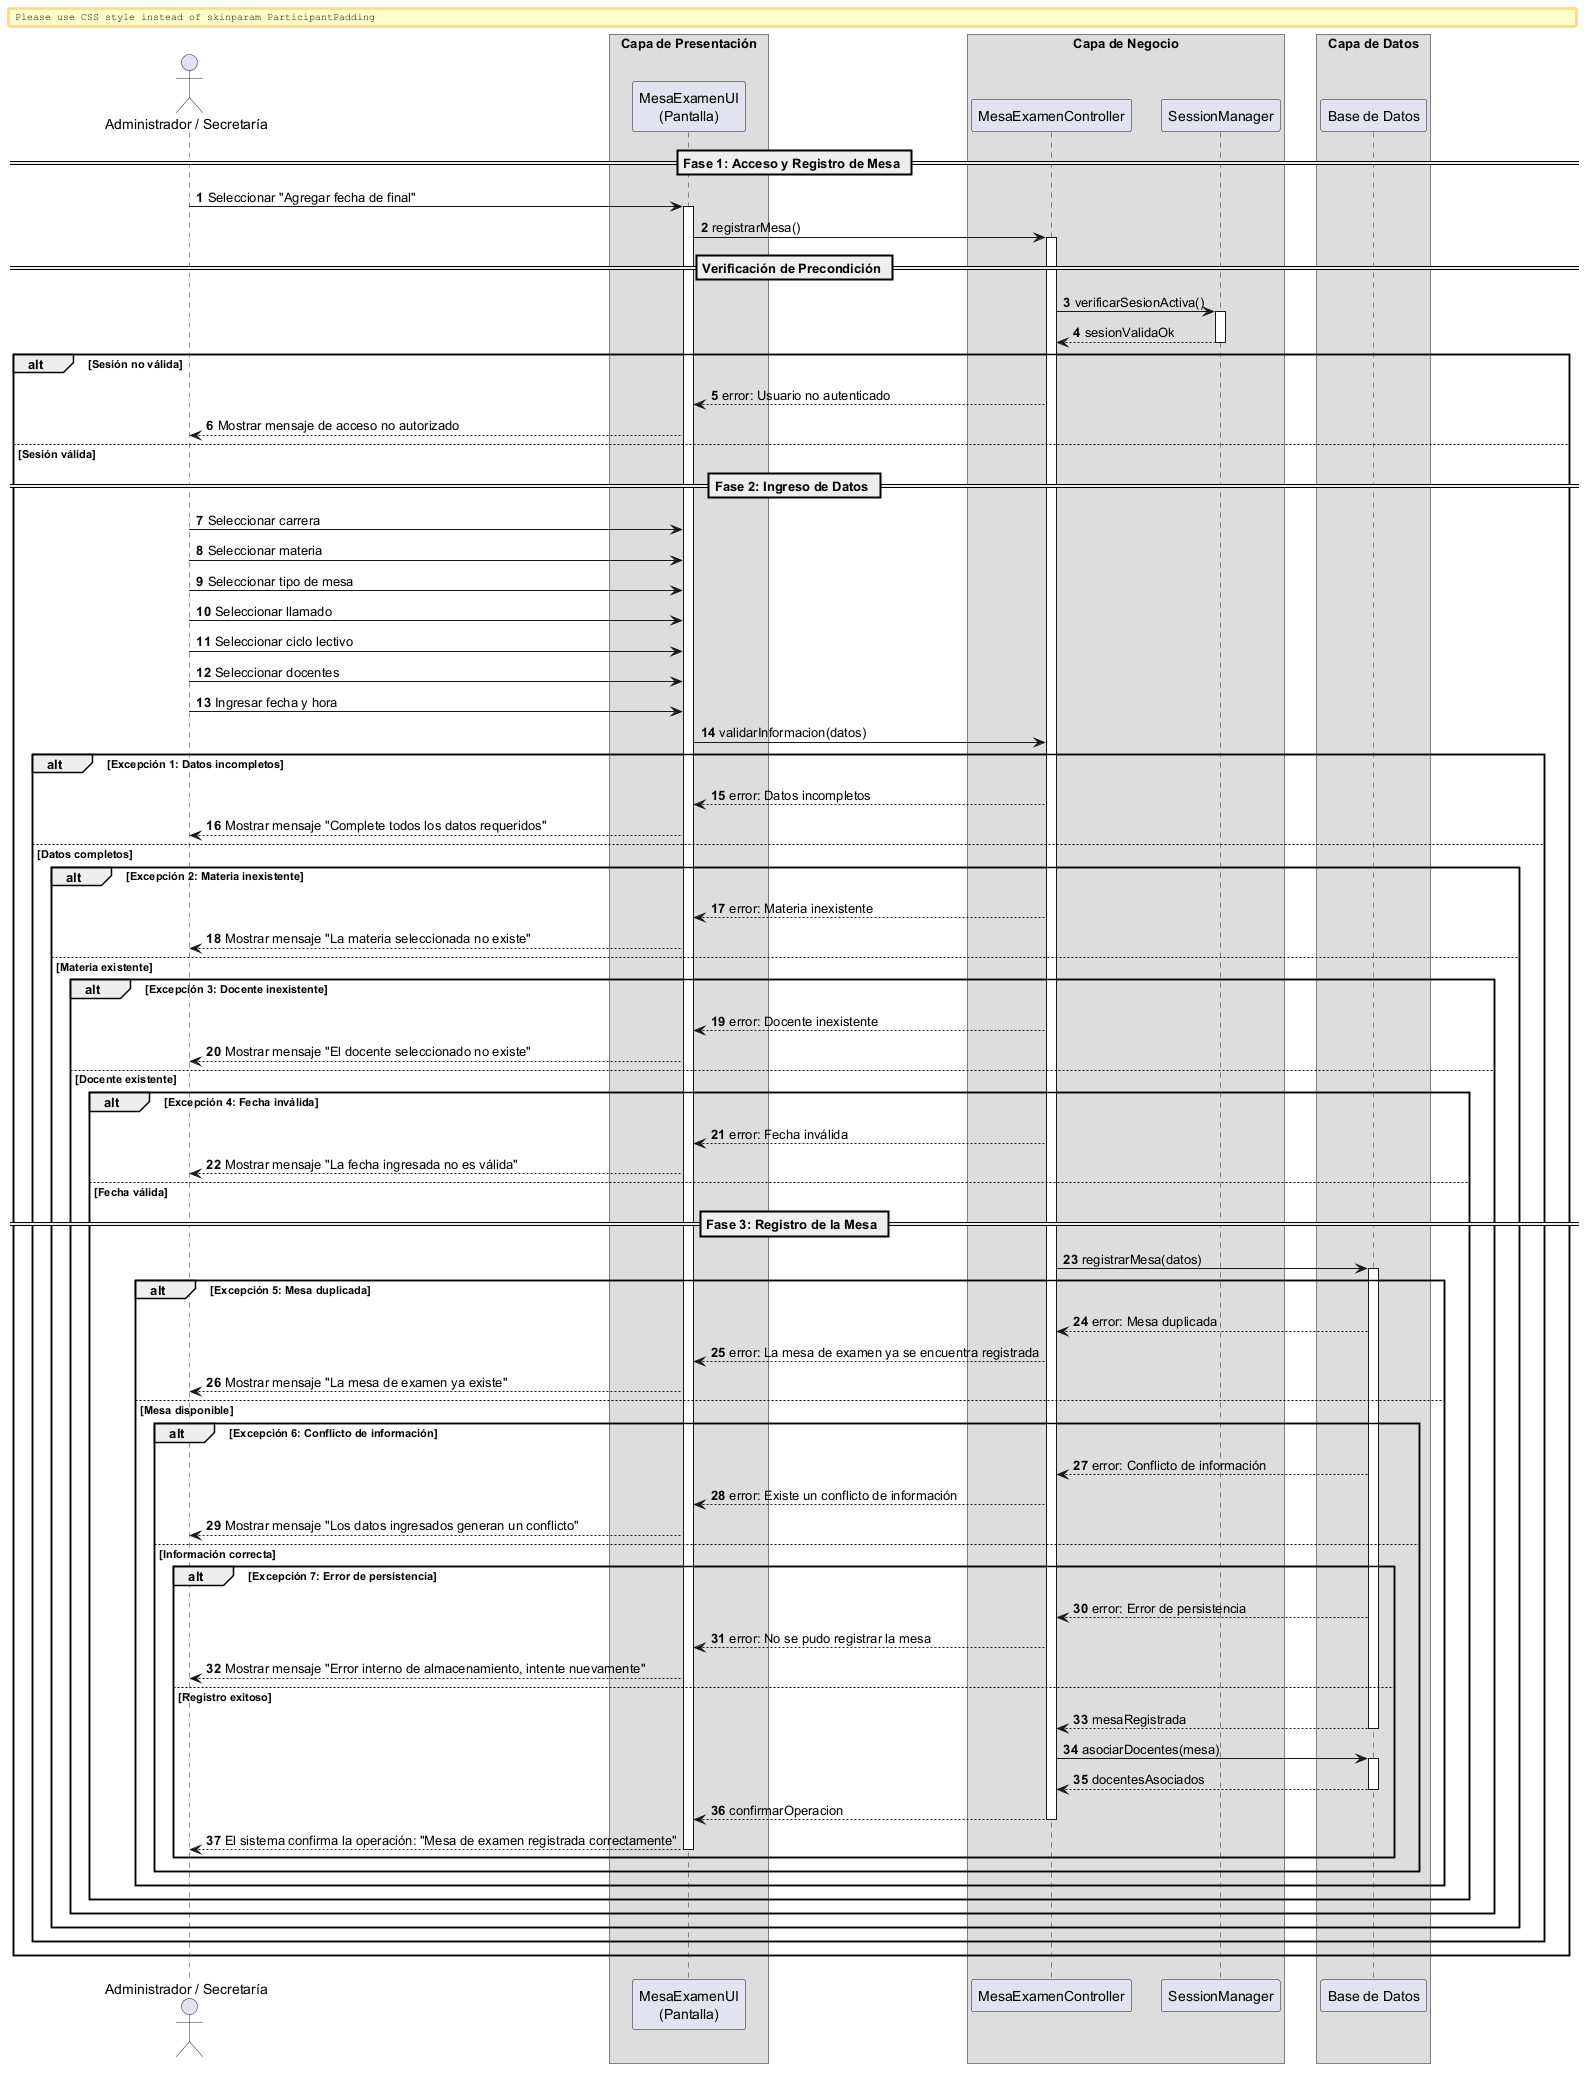

The diagram above was rendered by PlantUML. Its source (embedded in the PNG):
@startuml

autonumber
skinparam BoxPadding 10
skinparam ParticipantPadding 12

actor "Administrador / Secretaría" as Actor

box "Capa de Presentación" 
    participant "MesaExamenUI\n(Pantalla)" as UI
end box

box "Capa de Negocio" 
    participant "MesaExamenController" as Ctrl
    participant "SessionManager" as Session
end box

box "Capa de Datos" 
    participant "Base de Datos" as DB
end box


== Fase 1: Acceso y Registro de Mesa ==

Actor -> UI: Seleccionar "Agregar fecha de final"
activate UI

UI -> Ctrl: registrarMesa()
activate Ctrl

== Verificación de Precondición ==

Ctrl -> Session: verificarSesionActiva()
activate Session
return sesionValidaOk
deactivate Session

alt Sesión no válida

    Ctrl --> UI: error: Usuario no autenticado
    UI --> Actor: Mostrar mensaje de acceso no autorizado

else Sesión válida

    == Fase 2: Ingreso de Datos ==

    Actor -> UI: Seleccionar carrera
    Actor -> UI: Seleccionar materia
    Actor -> UI: Seleccionar tipo de mesa
    Actor -> UI: Seleccionar llamado
    Actor -> UI: Seleccionar ciclo lectivo
    Actor -> UI: Seleccionar docentes
    Actor -> UI: Ingresar fecha y hora

    UI -> Ctrl: validarInformacion(datos)
    
    alt Excepción 1: Datos incompletos

        Ctrl --> UI: error: Datos incompletos
        UI --> Actor: Mostrar mensaje "Complete todos los datos requeridos"

    else Datos completos

        alt Excepción 2: Materia inexistente

            Ctrl --> UI: error: Materia inexistente
            UI --> Actor: Mostrar mensaje "La materia seleccionada no existe"

        else Materia existente

            alt Excepción 3: Docente inexistente

                Ctrl --> UI: error: Docente inexistente
                UI --> Actor: Mostrar mensaje "El docente seleccionado no existe"

            else Docente existente

                alt Excepción 4: Fecha inválida

                    Ctrl --> UI: error: Fecha inválida
                    UI --> Actor: Mostrar mensaje "La fecha ingresada no es válida"

                else Fecha válida

                    == Fase 3: Registro de la Mesa ==

                    Ctrl -> DB: registrarMesa(datos)
                    activate DB

                    alt Excepción 5: Mesa duplicada

                        DB --> Ctrl: error: Mesa duplicada
                        Ctrl --> UI: error: La mesa de examen ya se encuentra registrada
                        UI --> Actor: Mostrar mensaje "La mesa de examen ya existe"

                    else Mesa disponible

                        alt Excepción 6: Conflicto de información

                            DB --> Ctrl: error: Conflicto de información
                            Ctrl --> UI: error: Existe un conflicto de información
                            UI --> Actor: Mostrar mensaje "Los datos ingresados generan un conflicto"

                        else Información correcta

                            alt Excepción 7: Error de persistencia

                                DB --> Ctrl: error: Error de persistencia
                                Ctrl --> UI: error: No se pudo registrar la mesa
                                UI --> Actor: Mostrar mensaje "Error interno de almacenamiento, intente nuevamente"

                            else Registro exitoso

                                return mesaRegistrada

                                Ctrl -> DB: asociarDocentes(mesa)
                                activate DB
                                return docentesAsociados
                                deactivate DB

                                Ctrl --> UI: confirmarOperacion
                                deactivate Ctrl

                                UI --> Actor: El sistema confirma la operación: "Mesa de examen registrada correctamente"
                                deactivate UI

                            end
                        end
                    end
                end
            end
        end
    end
end

@enduml